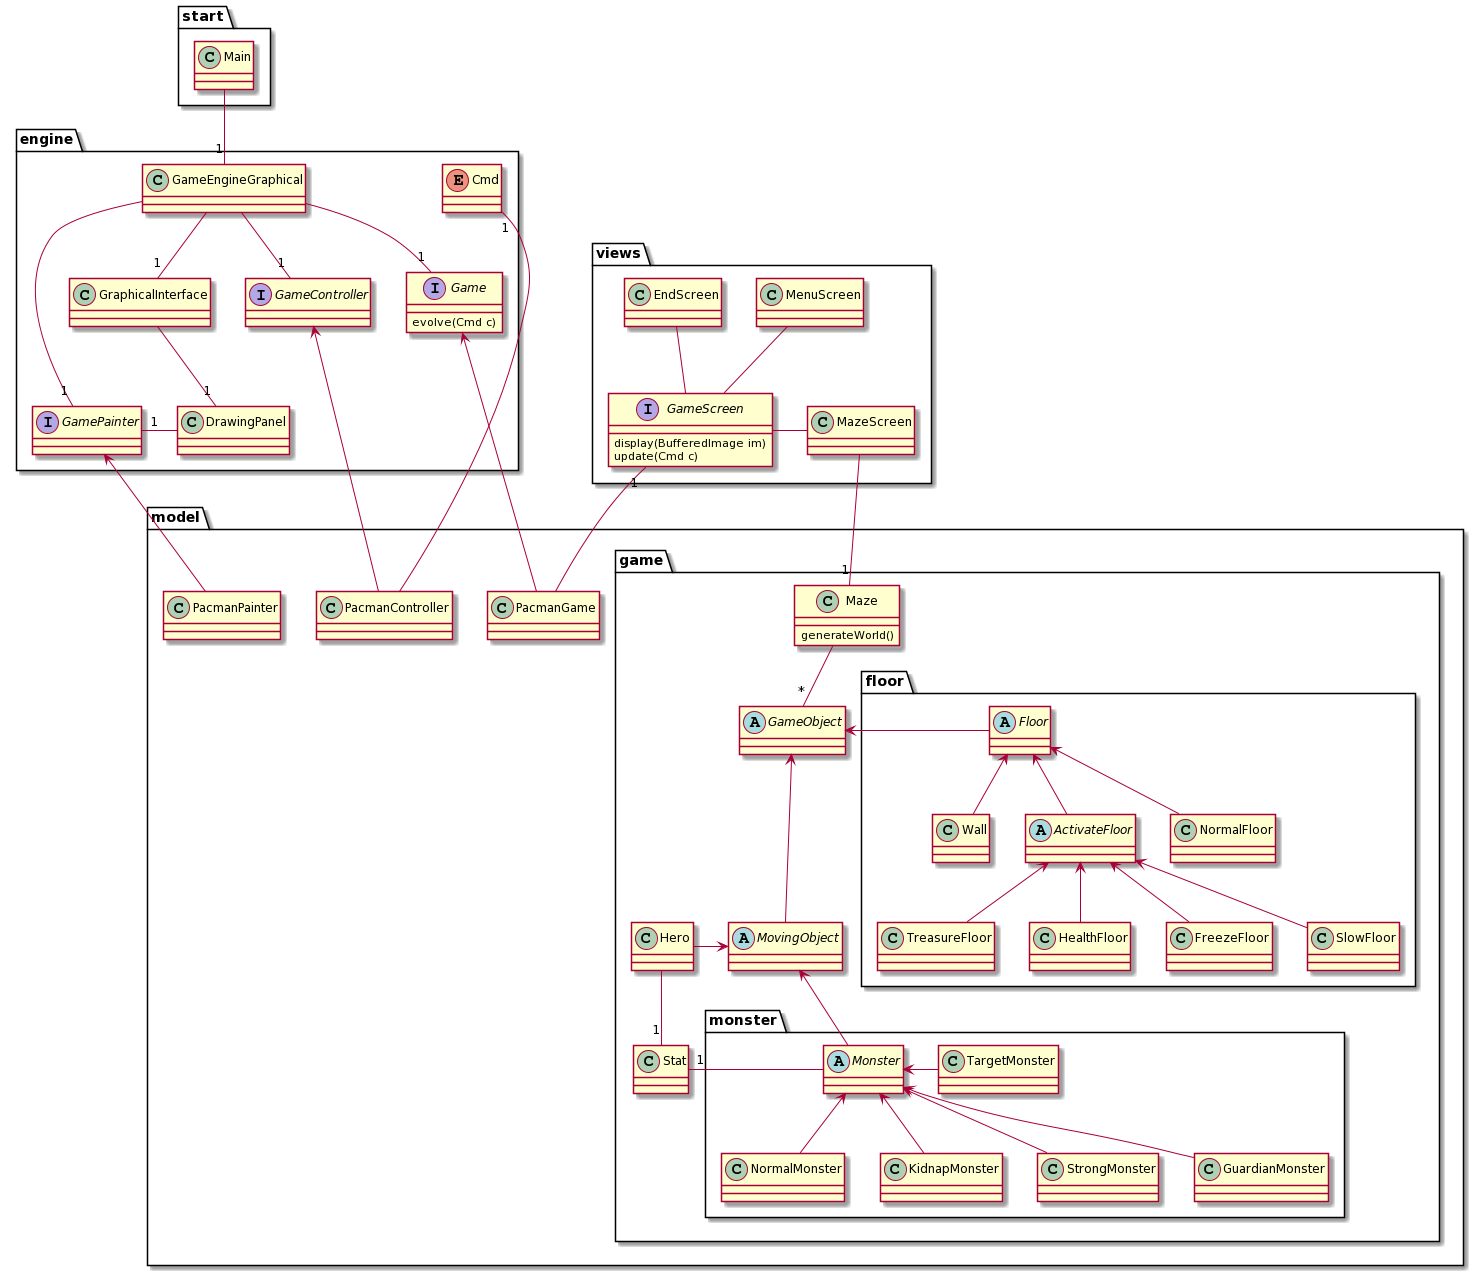

The diagram above was rendered by PlantUML. Its source (embedded in the PNG):
@startuml
package start{
class Main{}
}


package engine{
enum Cmd{}
class DrawingPanel{}
interface Game{
evolve(Cmd c)
}
interface GameController{}
class GameEngineGraphical{}
interface GamePainter{}
class GraphicalInterface{}

}


package views{

interface GameScreen{
display(BufferedImage im)
update(Cmd c)
}

class EndScreen{
}
class MenuScreen{
}
class MazeScreen{
}

}

package model{



class PacmanController {

}

class PacmanGame{

}

class PacmanPainter{

}

package game{

abstract GameObject{
}

abstract MovingObject{
}

class Maze {
 generateWorld()
}

class Hero{

}

class Stat {

}

package floor{

abstract class Floor { 

}

abstract class ActivateFloor { 

}

class NormalFloor{

}

class TreasureFloor {

}

class Wall {

}

class HealthFloor{

}

class FreezeFloor{

}

class SlowFloor{

}

}
package monster{

abstract class Monster {

}

class NormalMonster{

}

class KidnapMonster{

}

class TargetMonster{
}

class StrongMonster{
}

class GuardianMonster{
}

}
}
}

Main -DOWN-"1" GameEngineGraphical

GameEngineGraphical -DOWN-"1" GamePainter
GameEngineGraphical -DOWN-"1" GameController
GameEngineGraphical -DOWN-"1" GraphicalInterface
GameEngineGraphical -DOWN-"1" Game

PacmanController -UP-"1" Cmd
PacmanController --UP> GameController
PacmanPainter -UP-> GamePainter

GraphicalInterface -DOWN-"1" DrawingPanel
DrawingPanel -LEFT-"1" GamePainter

GameObject <--- MovingObject

GameObject <-RIGHT- Floor
MovingObject <-LEFT- Hero
MovingObject <-- Monster

Game <-RIGHT- PacmanGame

Monster <-DOWN- NormalMonster
Monster <-DOWN- KidnapMonster
Monster <-DOWN- GuardianMonster
Monster <-RIGHT- TargetMonster
Monster <-DOWN- StrongMonster

Floor <-- ActivateFloor
Floor <-- NormalFloor
Floor <-- Wall

ActivateFloor <-- TreasureFloor
ActivateFloor <-- HealthFloor
ActivateFloor <-- FreezeFloor
ActivateFloor <-- SlowFloor

MazeScreen-DOWN-"1" Maze
PacmanGame -DOWN-"1" GameScreen
GameScreen-UP- EndScreen
GameScreen -UP- MenuScreen
GameScreen -RIGHT- MazeScreen
Maze -DOWN-"*" GameObject

Stat "1"-UP- Hero
Monster -"1" Stat
@enduml